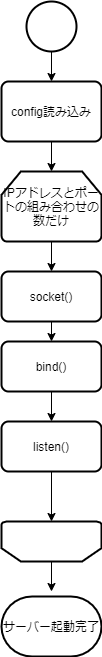

The diagram above was exported from draw.io. Its source (the exported page's mxGraphModel, read from the mxfile embedded in the PNG):
<mxGraphModel dx="1141" dy="715" grid="1" gridSize="10" guides="1" tooltips="1" connect="1" arrows="1" fold="1" page="1" pageScale="1" pageWidth="827" pageHeight="1169" math="0" shadow="0">
  <root>
    <mxCell id="0" />
    <mxCell id="1" parent="0" />
    <mxCell id="11" style="edgeStyle=orthogonalEdgeStyle;rounded=0;orthogonalLoop=1;jettySize=auto;html=1;exitX=0.5;exitY=1;exitDx=0;exitDy=0;exitPerimeter=0;entryX=0.5;entryY=0;entryDx=0;entryDy=0;" edge="1" parent="1" source="2" target="3">
      <mxGeometry relative="1" as="geometry" />
    </mxCell>
    <mxCell id="2" value="" style="strokeWidth=2;html=1;shape=mxgraph.flowchart.start_2;whiteSpace=wrap;" vertex="1" parent="1">
      <mxGeometry x="240" y="20" width="50" height="50" as="geometry" />
    </mxCell>
    <mxCell id="12" style="edgeStyle=orthogonalEdgeStyle;rounded=0;orthogonalLoop=1;jettySize=auto;html=1;exitX=0.5;exitY=1;exitDx=0;exitDy=0;entryX=0.5;entryY=0;entryDx=0;entryDy=0;entryPerimeter=0;" edge="1" parent="1" source="3" target="4">
      <mxGeometry relative="1" as="geometry" />
    </mxCell>
    <mxCell id="3" value="config読み込み" style="rounded=1;whiteSpace=wrap;html=1;absoluteArcSize=1;arcSize=14;strokeWidth=2;" vertex="1" parent="1">
      <mxGeometry x="215" y="100" width="100" height="60" as="geometry" />
    </mxCell>
    <mxCell id="13" style="edgeStyle=orthogonalEdgeStyle;rounded=0;orthogonalLoop=1;jettySize=auto;html=1;exitX=0.5;exitY=1;exitDx=0;exitDy=0;exitPerimeter=0;entryX=0.5;entryY=0;entryDx=0;entryDy=0;" edge="1" parent="1" source="4" target="6">
      <mxGeometry relative="1" as="geometry" />
    </mxCell>
    <mxCell id="4" value="IPアドレスとポートの組み合わせの数だけ" style="strokeWidth=2;html=1;shape=mxgraph.flowchart.loop_limit;whiteSpace=wrap;" vertex="1" parent="1">
      <mxGeometry x="215" y="190" width="100" height="70" as="geometry" />
    </mxCell>
    <mxCell id="17" style="edgeStyle=orthogonalEdgeStyle;rounded=0;orthogonalLoop=1;jettySize=auto;html=1;exitX=0.5;exitY=0;exitDx=0;exitDy=0;exitPerimeter=0;" edge="1" parent="1" source="5">
      <mxGeometry relative="1" as="geometry">
        <mxPoint x="265" y="610" as="targetPoint" />
      </mxGeometry>
    </mxCell>
    <mxCell id="5" value="" style="strokeWidth=2;html=1;shape=mxgraph.flowchart.loop_limit;whiteSpace=wrap;rotation=-180;" vertex="1" parent="1">
      <mxGeometry x="215" y="540" width="100" height="40" as="geometry" />
    </mxCell>
    <mxCell id="14" style="edgeStyle=orthogonalEdgeStyle;rounded=0;orthogonalLoop=1;jettySize=auto;html=1;exitX=0.5;exitY=1;exitDx=0;exitDy=0;entryX=0.5;entryY=0;entryDx=0;entryDy=0;" edge="1" parent="1" source="6" target="7">
      <mxGeometry relative="1" as="geometry" />
    </mxCell>
    <mxCell id="6" value="socket()" style="rounded=1;whiteSpace=wrap;html=1;absoluteArcSize=1;arcSize=14;strokeWidth=2;" vertex="1" parent="1">
      <mxGeometry x="215" y="290" width="100" height="50" as="geometry" />
    </mxCell>
    <mxCell id="15" style="edgeStyle=orthogonalEdgeStyle;rounded=0;orthogonalLoop=1;jettySize=auto;html=1;exitX=0.5;exitY=1;exitDx=0;exitDy=0;entryX=0.5;entryY=0;entryDx=0;entryDy=0;" edge="1" parent="1" source="7" target="8">
      <mxGeometry relative="1" as="geometry" />
    </mxCell>
    <mxCell id="7" value="bind()" style="rounded=1;whiteSpace=wrap;html=1;absoluteArcSize=1;arcSize=14;strokeWidth=2;" vertex="1" parent="1">
      <mxGeometry x="215" y="360" width="100" height="50" as="geometry" />
    </mxCell>
    <mxCell id="16" style="edgeStyle=orthogonalEdgeStyle;rounded=0;orthogonalLoop=1;jettySize=auto;html=1;exitX=0.5;exitY=1;exitDx=0;exitDy=0;entryX=0.5;entryY=1;entryDx=0;entryDy=0;entryPerimeter=0;" edge="1" parent="1" source="8" target="5">
      <mxGeometry relative="1" as="geometry" />
    </mxCell>
    <mxCell id="8" value="listen()" style="rounded=1;whiteSpace=wrap;html=1;absoluteArcSize=1;arcSize=14;strokeWidth=2;" vertex="1" parent="1">
      <mxGeometry x="215" y="440" width="100" height="50" as="geometry" />
    </mxCell>
    <mxCell id="10" value="サーバー起動完了" style="strokeWidth=2;html=1;shape=mxgraph.flowchart.terminator;whiteSpace=wrap;" vertex="1" parent="1">
      <mxGeometry x="215" y="615" width="100" height="60" as="geometry" />
    </mxCell>
  </root>
</mxGraphModel>